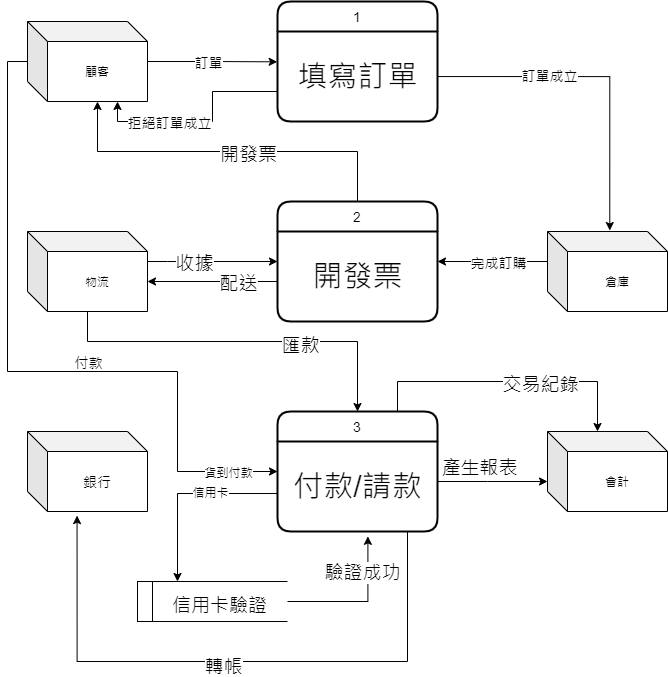

The diagram above was exported from draw.io. Its source (the exported page's mxGraphModel, read from the mxfile embedded in the PNG):
<mxGraphModel dx="1422" dy="738" grid="1" gridSize="10" guides="1" tooltips="1" connect="1" arrows="1" fold="1" page="1" pageScale="1" pageWidth="827" pageHeight="1169" math="0" shadow="0">
  <root>
    <mxCell id="0" />
    <mxCell id="1" parent="0" />
    <mxCell id="enaM7M4ouoBngLbDVjlI-3" value="2" style="swimlane;childLayout=stackLayout;horizontal=1;startSize=30;horizontalStack=0;rounded=1;fontSize=14;fontStyle=0;strokeWidth=2;resizeParent=0;resizeLast=1;shadow=0;dashed=0;align=center;" parent="1" vertex="1">
      <mxGeometry x="330" y="280" width="160" height="120" as="geometry" />
    </mxCell>
    <mxCell id="enaM7M4ouoBngLbDVjlI-14" value="開發票" style="text;html=1;align=center;verticalAlign=middle;resizable=0;points=[];autosize=1;strokeColor=none;fillColor=none;fontSize=30;" parent="enaM7M4ouoBngLbDVjlI-3" vertex="1">
      <mxGeometry y="30" width="160" height="90" as="geometry" />
    </mxCell>
    <mxCell id="enaM7M4ouoBngLbDVjlI-5" value="1" style="swimlane;childLayout=stackLayout;horizontal=1;startSize=30;horizontalStack=0;rounded=1;fontSize=14;fontStyle=0;strokeWidth=2;resizeParent=0;resizeLast=1;shadow=0;dashed=0;align=center;" parent="1" vertex="1">
      <mxGeometry x="330" y="80" width="160" height="120" as="geometry" />
    </mxCell>
    <mxCell id="enaM7M4ouoBngLbDVjlI-43" value="&lt;font style=&quot;font-size: 30px&quot;&gt;填寫訂單&lt;/font&gt;" style="text;html=1;align=center;verticalAlign=middle;resizable=0;points=[];autosize=1;strokeColor=none;fillColor=none;fontSize=14;" parent="enaM7M4ouoBngLbDVjlI-5" vertex="1">
      <mxGeometry y="30" width="160" height="90" as="geometry" />
    </mxCell>
    <mxCell id="enaM7M4ouoBngLbDVjlI-18" style="edgeStyle=orthogonalEdgeStyle;rounded=0;orthogonalLoop=1;jettySize=auto;html=1;entryX=-0.002;entryY=0.337;entryDx=0;entryDy=0;entryPerimeter=0;fontSize=30;" parent="1" source="enaM7M4ouoBngLbDVjlI-8" edge="1">
      <mxGeometry relative="1" as="geometry">
        <mxPoint x="329.68000000000006" y="140.32999999999993" as="targetPoint" />
      </mxGeometry>
    </mxCell>
    <mxCell id="enaM7M4ouoBngLbDVjlI-21" value="訂單" style="edgeLabel;html=1;align=center;verticalAlign=middle;resizable=0;points=[];fontSize=14;" parent="enaM7M4ouoBngLbDVjlI-18" vertex="1" connectable="0">
      <mxGeometry x="-0.2488" y="1" relative="1" as="geometry">
        <mxPoint x="11" y="1" as="offset" />
      </mxGeometry>
    </mxCell>
    <mxCell id="enaM7M4ouoBngLbDVjlI-38" style="edgeStyle=orthogonalEdgeStyle;rounded=0;orthogonalLoop=1;jettySize=auto;html=1;entryX=0;entryY=0.5;entryDx=0;entryDy=0;fontSize=14;" parent="1" source="enaM7M4ouoBngLbDVjlI-8" target="enaM7M4ouoBngLbDVjlI-15" edge="1">
      <mxGeometry relative="1" as="geometry">
        <Array as="points">
          <mxPoint x="60" y="140" />
          <mxPoint x="60" y="450" />
          <mxPoint x="230" y="450" />
          <mxPoint x="230" y="550" />
        </Array>
      </mxGeometry>
    </mxCell>
    <mxCell id="enaM7M4ouoBngLbDVjlI-39" value="付款" style="edgeLabel;html=1;align=center;verticalAlign=middle;resizable=0;points=[];fontSize=14;" parent="enaM7M4ouoBngLbDVjlI-38" vertex="1" connectable="0">
      <mxGeometry x="-0.3231" relative="1" as="geometry">
        <mxPoint x="80" y="83" as="offset" />
      </mxGeometry>
    </mxCell>
    <mxCell id="8UbUtCGJf0A_Vu7zbUDk-5" value="貨到付款" style="edgeLabel;html=1;align=center;verticalAlign=middle;resizable=0;points=[];" vertex="1" connectable="0" parent="enaM7M4ouoBngLbDVjlI-38">
      <mxGeometry x="0.8301" y="4" relative="1" as="geometry">
        <mxPoint x="9" y="4" as="offset" />
      </mxGeometry>
    </mxCell>
    <mxCell id="enaM7M4ouoBngLbDVjlI-8" value="顧客" style="shape=cube;whiteSpace=wrap;html=1;boundedLbl=1;backgroundOutline=1;darkOpacity=0.05;darkOpacity2=0.1;" parent="1" vertex="1">
      <mxGeometry x="80" y="100" width="120" height="80" as="geometry" />
    </mxCell>
    <mxCell id="enaM7M4ouoBngLbDVjlI-76" style="edgeStyle=orthogonalEdgeStyle;rounded=0;orthogonalLoop=1;jettySize=auto;html=1;fontSize=19;" parent="1" source="enaM7M4ouoBngLbDVjlI-9" target="enaM7M4ouoBngLbDVjlI-15" edge="1">
      <mxGeometry relative="1" as="geometry">
        <Array as="points">
          <mxPoint x="140" y="420" />
          <mxPoint x="410" y="420" />
        </Array>
      </mxGeometry>
    </mxCell>
    <mxCell id="enaM7M4ouoBngLbDVjlI-77" value="匯款" style="edgeLabel;html=1;align=center;verticalAlign=middle;resizable=0;points=[];fontSize=19;" parent="enaM7M4ouoBngLbDVjlI-76" vertex="1" connectable="0">
      <mxGeometry x="0.3087" y="-3" relative="1" as="geometry">
        <mxPoint as="offset" />
      </mxGeometry>
    </mxCell>
    <mxCell id="enaM7M4ouoBngLbDVjlI-80" style="edgeStyle=orthogonalEdgeStyle;rounded=0;orthogonalLoop=1;jettySize=auto;html=1;entryX=0;entryY=0.5;entryDx=0;entryDy=0;fontSize=19;" parent="1" source="enaM7M4ouoBngLbDVjlI-9" target="enaM7M4ouoBngLbDVjlI-3" edge="1">
      <mxGeometry relative="1" as="geometry">
        <Array as="points">
          <mxPoint x="220" y="340" />
          <mxPoint x="220" y="340" />
        </Array>
      </mxGeometry>
    </mxCell>
    <mxCell id="enaM7M4ouoBngLbDVjlI-81" value="收據" style="edgeLabel;html=1;align=center;verticalAlign=middle;resizable=0;points=[];fontSize=19;" parent="enaM7M4ouoBngLbDVjlI-80" vertex="1" connectable="0">
      <mxGeometry x="-0.2878" y="-1" relative="1" as="geometry">
        <mxPoint as="offset" />
      </mxGeometry>
    </mxCell>
    <mxCell id="enaM7M4ouoBngLbDVjlI-9" value="物流" style="shape=cube;whiteSpace=wrap;html=1;boundedLbl=1;backgroundOutline=1;darkOpacity=0.05;darkOpacity2=0.1;" parent="1" vertex="1">
      <mxGeometry x="80" y="310" width="120" height="80" as="geometry" />
    </mxCell>
    <mxCell id="enaM7M4ouoBngLbDVjlI-10" value="銀行" style="shape=cube;whiteSpace=wrap;html=1;boundedLbl=1;backgroundOutline=1;darkOpacity=0.05;darkOpacity2=0.1;fontSize=14;align=center;" parent="1" vertex="1">
      <mxGeometry x="80" y="510" width="120" height="80" as="geometry" />
    </mxCell>
    <mxCell id="enaM7M4ouoBngLbDVjlI-11" value="會計" style="shape=cube;whiteSpace=wrap;html=1;boundedLbl=1;backgroundOutline=1;darkOpacity=0.05;darkOpacity2=0.1;" parent="1" vertex="1">
      <mxGeometry x="600" y="510" width="120" height="80" as="geometry" />
    </mxCell>
    <mxCell id="enaM7M4ouoBngLbDVjlI-36" style="edgeStyle=orthogonalEdgeStyle;rounded=0;orthogonalLoop=1;jettySize=auto;html=1;entryX=1;entryY=0.5;entryDx=0;entryDy=0;fontSize=14;" parent="1" source="enaM7M4ouoBngLbDVjlI-12" target="enaM7M4ouoBngLbDVjlI-3" edge="1">
      <mxGeometry relative="1" as="geometry">
        <Array as="points">
          <mxPoint x="570" y="340" />
          <mxPoint x="570" y="340" />
        </Array>
      </mxGeometry>
    </mxCell>
    <mxCell id="enaM7M4ouoBngLbDVjlI-37" value="完成訂購" style="edgeLabel;html=1;align=center;verticalAlign=middle;resizable=0;points=[];fontSize=14;" parent="enaM7M4ouoBngLbDVjlI-36" vertex="1" connectable="0">
      <mxGeometry x="0.3187" y="1" relative="1" as="geometry">
        <mxPoint x="23" y="-1" as="offset" />
      </mxGeometry>
    </mxCell>
    <mxCell id="enaM7M4ouoBngLbDVjlI-12" value="倉庫" style="shape=cube;whiteSpace=wrap;html=1;boundedLbl=1;backgroundOutline=1;darkOpacity=0.05;darkOpacity2=0.1;" parent="1" vertex="1">
      <mxGeometry x="600" y="310" width="120" height="80" as="geometry" />
    </mxCell>
    <mxCell id="enaM7M4ouoBngLbDVjlI-68" style="edgeStyle=orthogonalEdgeStyle;rounded=0;orthogonalLoop=1;jettySize=auto;html=1;entryX=0;entryY=0;entryDx=50;entryDy=0;entryPerimeter=0;fontSize=19;" parent="1" source="enaM7M4ouoBngLbDVjlI-15" target="enaM7M4ouoBngLbDVjlI-11" edge="1">
      <mxGeometry relative="1" as="geometry">
        <Array as="points">
          <mxPoint x="450" y="460" />
          <mxPoint x="650" y="460" />
        </Array>
      </mxGeometry>
    </mxCell>
    <mxCell id="enaM7M4ouoBngLbDVjlI-69" value="交易紀錄" style="edgeLabel;html=1;align=center;verticalAlign=middle;resizable=0;points=[];fontSize=19;" parent="enaM7M4ouoBngLbDVjlI-68" vertex="1" connectable="0">
      <mxGeometry x="0.1061" y="-2" relative="1" as="geometry">
        <mxPoint x="17" as="offset" />
      </mxGeometry>
    </mxCell>
    <mxCell id="enaM7M4ouoBngLbDVjlI-15" value="3" style="swimlane;childLayout=stackLayout;horizontal=1;startSize=30;horizontalStack=0;rounded=1;fontSize=14;fontStyle=0;strokeWidth=2;resizeParent=0;resizeLast=1;shadow=0;dashed=0;align=center;" parent="1" vertex="1">
      <mxGeometry x="330" y="490" width="160" height="120" as="geometry" />
    </mxCell>
    <mxCell id="enaM7M4ouoBngLbDVjlI-16" value="付款/請款" style="text;html=1;align=center;verticalAlign=middle;resizable=0;points=[];autosize=1;strokeColor=none;fillColor=none;fontSize=30;" parent="enaM7M4ouoBngLbDVjlI-15" vertex="1">
      <mxGeometry y="30" width="160" height="90" as="geometry" />
    </mxCell>
    <mxCell id="enaM7M4ouoBngLbDVjlI-31" style="edgeStyle=orthogonalEdgeStyle;rounded=0;orthogonalLoop=1;jettySize=auto;html=1;fontSize=14;" parent="1" edge="1">
      <mxGeometry relative="1" as="geometry">
        <mxPoint x="330" y="170" as="sourcePoint" />
        <mxPoint x="170" y="180" as="targetPoint" />
        <Array as="points">
          <mxPoint x="265" y="170" />
          <mxPoint x="265" y="200" />
          <mxPoint x="170" y="200" />
          <mxPoint x="170" y="180" />
        </Array>
      </mxGeometry>
    </mxCell>
    <mxCell id="enaM7M4ouoBngLbDVjlI-32" value="拒絕訂單成立" style="edgeLabel;html=1;align=center;verticalAlign=middle;resizable=0;points=[];fontSize=14;" parent="enaM7M4ouoBngLbDVjlI-31" vertex="1" connectable="0">
      <mxGeometry x="0.1165" y="1" relative="1" as="geometry">
        <mxPoint x="-22" y="-1" as="offset" />
      </mxGeometry>
    </mxCell>
    <mxCell id="enaM7M4ouoBngLbDVjlI-33" style="edgeStyle=orthogonalEdgeStyle;rounded=0;orthogonalLoop=1;jettySize=auto;html=1;entryX=0.519;entryY=-0.012;entryDx=0;entryDy=0;entryPerimeter=0;fontSize=14;" parent="1" target="enaM7M4ouoBngLbDVjlI-12" edge="1">
      <mxGeometry relative="1" as="geometry">
        <mxPoint x="490" y="155.05882352941182" as="sourcePoint" />
      </mxGeometry>
    </mxCell>
    <mxCell id="enaM7M4ouoBngLbDVjlI-34" value="訂單成立" style="edgeLabel;html=1;align=center;verticalAlign=middle;resizable=0;points=[];fontSize=14;" parent="enaM7M4ouoBngLbDVjlI-33" vertex="1" connectable="0">
      <mxGeometry x="-0.3223" y="2" relative="1" as="geometry">
        <mxPoint as="offset" />
      </mxGeometry>
    </mxCell>
    <mxCell id="enaM7M4ouoBngLbDVjlI-45" style="edgeStyle=orthogonalEdgeStyle;rounded=0;orthogonalLoop=1;jettySize=auto;html=1;entryX=0;entryY=0;entryDx=70;entryDy=80;entryPerimeter=0;fontSize=30;" parent="1" target="enaM7M4ouoBngLbDVjlI-8" edge="1">
      <mxGeometry relative="1" as="geometry">
        <mxPoint x="410" y="280" as="sourcePoint" />
        <Array as="points">
          <mxPoint x="410" y="230" />
          <mxPoint x="150" y="230" />
        </Array>
      </mxGeometry>
    </mxCell>
    <mxCell id="enaM7M4ouoBngLbDVjlI-70" value="開發票" style="edgeLabel;html=1;align=center;verticalAlign=middle;resizable=0;points=[];fontSize=19;" parent="enaM7M4ouoBngLbDVjlI-45" vertex="1" connectable="0">
      <mxGeometry x="-0.1458" y="2" relative="1" as="geometry">
        <mxPoint x="-6" as="offset" />
      </mxGeometry>
    </mxCell>
    <mxCell id="enaM7M4ouoBngLbDVjlI-53" value="" style="group" parent="1" vertex="1" connectable="0">
      <mxGeometry x="190" y="660" width="150" height="40" as="geometry" />
    </mxCell>
    <mxCell id="enaM7M4ouoBngLbDVjlI-50" value="" style="rounded=0;whiteSpace=wrap;html=1;fontSize=30;align=center;" parent="enaM7M4ouoBngLbDVjlI-53" vertex="1">
      <mxGeometry width="15" height="40" as="geometry" />
    </mxCell>
    <mxCell id="enaM7M4ouoBngLbDVjlI-51" value="&lt;font style=&quot;font-size: 19px&quot;&gt;信用卡驗證&lt;/font&gt;" style="shape=partialRectangle;whiteSpace=wrap;html=1;left=0;right=0;fillColor=none;fontSize=30;align=center;" parent="enaM7M4ouoBngLbDVjlI-53" vertex="1">
      <mxGeometry x="15" width="135" height="40" as="geometry" />
    </mxCell>
    <mxCell id="enaM7M4ouoBngLbDVjlI-64" style="edgeStyle=orthogonalEdgeStyle;rounded=0;orthogonalLoop=1;jettySize=auto;html=1;fontSize=19;entryX=0.565;entryY=1.054;entryDx=0;entryDy=0;entryPerimeter=0;" parent="1" source="enaM7M4ouoBngLbDVjlI-51" target="enaM7M4ouoBngLbDVjlI-16" edge="1">
      <mxGeometry relative="1" as="geometry">
        <mxPoint x="420" y="619.9999999999998" as="targetPoint" />
        <Array as="points">
          <mxPoint x="420" y="680" />
        </Array>
      </mxGeometry>
    </mxCell>
    <mxCell id="enaM7M4ouoBngLbDVjlI-65" value="驗證成功" style="edgeLabel;html=1;align=center;verticalAlign=middle;resizable=0;points=[];fontSize=19;" parent="enaM7M4ouoBngLbDVjlI-64" vertex="1" connectable="0">
      <mxGeometry x="-0.1376" relative="1" as="geometry">
        <mxPoint x="11" y="-30" as="offset" />
      </mxGeometry>
    </mxCell>
    <mxCell id="enaM7M4ouoBngLbDVjlI-66" style="edgeStyle=orthogonalEdgeStyle;rounded=0;orthogonalLoop=1;jettySize=auto;html=1;fontSize=19;" parent="1" source="enaM7M4ouoBngLbDVjlI-16" edge="1">
      <mxGeometry relative="1" as="geometry">
        <mxPoint x="600" y="560" as="targetPoint" />
        <Array as="points">
          <mxPoint x="540" y="560" />
          <mxPoint x="540" y="560" />
        </Array>
      </mxGeometry>
    </mxCell>
    <mxCell id="enaM7M4ouoBngLbDVjlI-67" value="產生報表" style="edgeLabel;html=1;align=center;verticalAlign=middle;resizable=0;points=[];fontSize=19;" parent="enaM7M4ouoBngLbDVjlI-66" vertex="1" connectable="0">
      <mxGeometry x="-0.3575" y="-1" relative="1" as="geometry">
        <mxPoint x="6" y="-16" as="offset" />
      </mxGeometry>
    </mxCell>
    <mxCell id="enaM7M4ouoBngLbDVjlI-72" style="edgeStyle=orthogonalEdgeStyle;rounded=0;orthogonalLoop=1;jettySize=auto;html=1;entryX=0.413;entryY=1.051;entryDx=0;entryDy=0;entryPerimeter=0;fontSize=19;" parent="1" source="enaM7M4ouoBngLbDVjlI-16" target="enaM7M4ouoBngLbDVjlI-10" edge="1">
      <mxGeometry relative="1" as="geometry">
        <Array as="points">
          <mxPoint x="460" y="740" />
          <mxPoint x="130" y="740" />
        </Array>
      </mxGeometry>
    </mxCell>
    <mxCell id="enaM7M4ouoBngLbDVjlI-73" value="轉帳" style="edgeLabel;html=1;align=center;verticalAlign=middle;resizable=0;points=[];fontSize=19;" parent="enaM7M4ouoBngLbDVjlI-72" vertex="1" connectable="0">
      <mxGeometry x="0.0375" y="4" relative="1" as="geometry">
        <mxPoint as="offset" />
      </mxGeometry>
    </mxCell>
    <mxCell id="enaM7M4ouoBngLbDVjlI-78" style="edgeStyle=orthogonalEdgeStyle;rounded=0;orthogonalLoop=1;jettySize=auto;html=1;fontSize=19;entryX=0;entryY=0;entryDx=120;entryDy=50;entryPerimeter=0;" parent="1" source="enaM7M4ouoBngLbDVjlI-14" target="enaM7M4ouoBngLbDVjlI-9" edge="1">
      <mxGeometry relative="1" as="geometry">
        <mxPoint x="210" y="355" as="targetPoint" />
        <Array as="points">
          <mxPoint x="300" y="360" />
          <mxPoint x="300" y="360" />
        </Array>
      </mxGeometry>
    </mxCell>
    <mxCell id="enaM7M4ouoBngLbDVjlI-79" value="配送" style="edgeLabel;html=1;align=center;verticalAlign=middle;resizable=0;points=[];fontSize=19;" parent="enaM7M4ouoBngLbDVjlI-78" vertex="1" connectable="0">
      <mxGeometry x="0.199" y="1" relative="1" as="geometry">
        <mxPoint x="38" as="offset" />
      </mxGeometry>
    </mxCell>
    <mxCell id="8UbUtCGJf0A_Vu7zbUDk-3" value="" style="endArrow=classic;html=1;rounded=0;" edge="1" parent="1">
      <mxGeometry width="50" height="50" relative="1" as="geometry">
        <mxPoint x="330" y="572" as="sourcePoint" />
        <mxPoint x="230" y="660" as="targetPoint" />
        <Array as="points">
          <mxPoint x="230" y="572" />
        </Array>
      </mxGeometry>
    </mxCell>
    <mxCell id="8UbUtCGJf0A_Vu7zbUDk-4" value="信用卡" style="edgeLabel;html=1;align=center;verticalAlign=middle;resizable=0;points=[];" vertex="1" connectable="0" parent="8UbUtCGJf0A_Vu7zbUDk-3">
      <mxGeometry x="-0.275" y="-2" relative="1" as="geometry">
        <mxPoint as="offset" />
      </mxGeometry>
    </mxCell>
  </root>
</mxGraphModel>